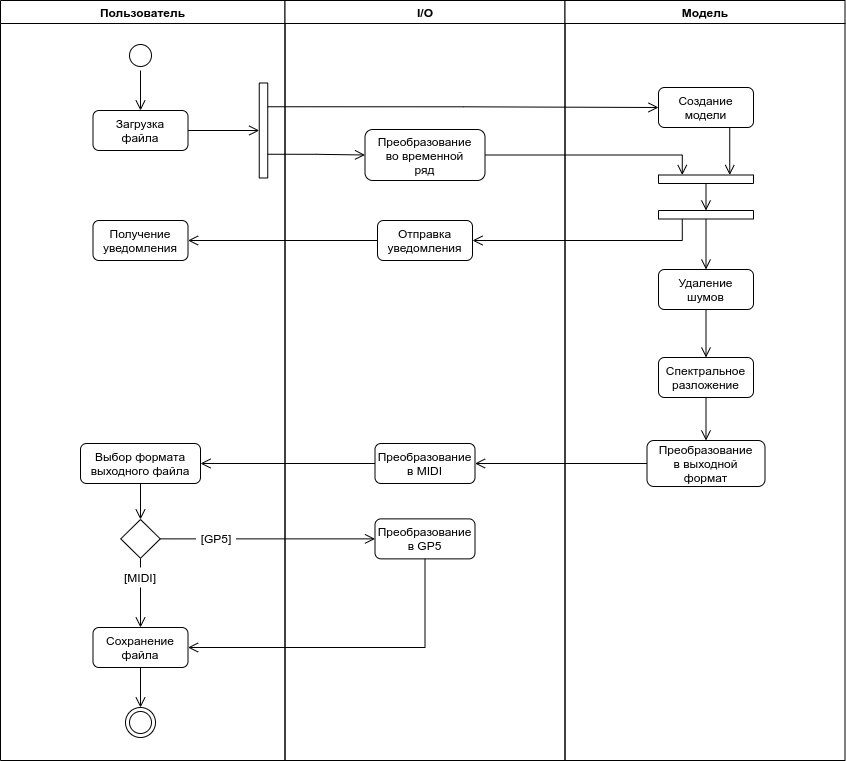

The diagram above was exported from draw.io. Its source (the exported page's mxGraphModel, read from the mxfile embedded in the PNG):
<mxGraphModel dx="1102" dy="811" grid="1" gridSize="10" guides="1" tooltips="1" connect="1" arrows="1" fold="1" page="1" pageScale="1" pageWidth="1169" pageHeight="826" math="0" shadow="0">
  <root>
    <mxCell id="0" />
    <mxCell id="1" parent="0" />
    <mxCell id="2" value="Пользователь" style="swimlane;whiteSpace=wrap;startSize=23;" parent="1" vertex="1">
      <mxGeometry x="160" y="40" width="284.5" height="760" as="geometry">
        <mxRectangle x="164.5" y="128" width="80" height="23" as="alternateBounds" />
      </mxGeometry>
    </mxCell>
    <mxCell id="yuHArtq0eE7rgwhrcc9l-52" style="edgeStyle=orthogonalEdgeStyle;orthogonalLoop=1;jettySize=auto;html=1;exitX=0.5;exitY=1;exitDx=0;exitDy=0;entryX=0.5;entryY=0;entryDx=0;entryDy=0;endArrow=open;endFill=0;strokeWidth=1;endSize=8;startSize=8;rounded=0;" parent="2" source="5" target="7" edge="1">
      <mxGeometry relative="1" as="geometry" />
    </mxCell>
    <mxCell id="5" value="" style="ellipse;shape=startState;" parent="2" vertex="1">
      <mxGeometry x="125" y="40" width="30" height="30" as="geometry" />
    </mxCell>
    <mxCell id="7" value="Загрузка&#10;файла" style="rounded=1;" parent="2" vertex="1">
      <mxGeometry x="92.5" y="110" width="95" height="40" as="geometry" />
    </mxCell>
    <mxCell id="yuHArtq0eE7rgwhrcc9l-82" style="edgeStyle=orthogonalEdgeStyle;rounded=0;orthogonalLoop=1;jettySize=auto;html=1;exitX=0.5;exitY=1;exitDx=0;exitDy=0;entryX=0.5;entryY=0;entryDx=0;entryDy=0;endArrow=open;endFill=0;strokeWidth=1;endSize=8;startSize=8;" parent="2" source="yuHArtq0eE7rgwhrcc9l-79" target="yuHArtq0eE7rgwhrcc9l-81" edge="1">
      <mxGeometry relative="1" as="geometry" />
    </mxCell>
    <mxCell id="yuHArtq0eE7rgwhrcc9l-79" value="Выбор формата&#10;выходного файла" style="rounded=1;" parent="2" vertex="1">
      <mxGeometry x="80" y="443" width="120" height="40" as="geometry" />
    </mxCell>
    <mxCell id="yuHArtq0eE7rgwhrcc9l-85" style="edgeStyle=orthogonalEdgeStyle;rounded=0;orthogonalLoop=1;jettySize=auto;html=1;exitX=0.5;exitY=1;exitDx=0;exitDy=0;entryX=0.5;entryY=0;entryDx=0;entryDy=0;endArrow=open;endFill=0;strokeWidth=1;endSize=8;startSize=8;" parent="2" source="yuHArtq0eE7rgwhrcc9l-98" target="yuHArtq0eE7rgwhrcc9l-84" edge="1">
      <mxGeometry relative="1" as="geometry" />
    </mxCell>
    <mxCell id="yuHArtq0eE7rgwhrcc9l-81" value="" style="rhombus;whiteSpace=wrap;html=1;rounded=0;" parent="2" vertex="1">
      <mxGeometry x="120.25" y="519" width="39.5" height="38.75" as="geometry" />
    </mxCell>
    <mxCell id="yuHArtq0eE7rgwhrcc9l-91" style="edgeStyle=orthogonalEdgeStyle;rounded=0;orthogonalLoop=1;jettySize=auto;html=1;exitX=0.5;exitY=1;exitDx=0;exitDy=0;entryX=0.5;entryY=0;entryDx=0;entryDy=0;endArrow=open;endFill=0;strokeWidth=1;endSize=8;startSize=8;" parent="2" source="yuHArtq0eE7rgwhrcc9l-84" target="yuHArtq0eE7rgwhrcc9l-90" edge="1">
      <mxGeometry relative="1" as="geometry" />
    </mxCell>
    <mxCell id="yuHArtq0eE7rgwhrcc9l-84" value="Сохранение&#10;файла" style="rounded=1;" parent="2" vertex="1">
      <mxGeometry x="92.5" y="627" width="95" height="40" as="geometry" />
    </mxCell>
    <mxCell id="yuHArtq0eE7rgwhrcc9l-90" value="" style="ellipse;html=1;shape=endState;rounded=0;" parent="2" vertex="1">
      <mxGeometry x="125" y="707" width="30" height="30" as="geometry" />
    </mxCell>
    <mxCell id="yuHArtq0eE7rgwhrcc9l-96" value="[GP5]" style="text;html=1;strokeColor=none;fillColor=none;align=center;verticalAlign=middle;whiteSpace=wrap;rounded=0;" parent="2" vertex="1">
      <mxGeometry x="195.5" y="528.37" width="40" height="20" as="geometry" />
    </mxCell>
    <mxCell id="yuHArtq0eE7rgwhrcc9l-97" style="edgeStyle=orthogonalEdgeStyle;rounded=0;orthogonalLoop=1;jettySize=auto;html=1;exitX=1;exitY=0.5;exitDx=0;exitDy=0;endArrow=none;endFill=0;entryX=0;entryY=0.5;entryDx=0;entryDy=0;startSize=8;endSize=8;" parent="2" source="yuHArtq0eE7rgwhrcc9l-81" target="yuHArtq0eE7rgwhrcc9l-96" edge="1">
      <mxGeometry relative="1" as="geometry">
        <mxPoint x="159.75" y="538.375" as="sourcePoint" />
        <mxPoint x="195.5" y="547" as="targetPoint" />
      </mxGeometry>
    </mxCell>
    <mxCell id="yuHArtq0eE7rgwhrcc9l-98" value="[MIDI]" style="text;html=1;strokeColor=none;fillColor=none;align=center;verticalAlign=middle;whiteSpace=wrap;rounded=0;" parent="2" vertex="1">
      <mxGeometry x="120" y="567" width="40" height="20" as="geometry" />
    </mxCell>
    <mxCell id="yuHArtq0eE7rgwhrcc9l-99" style="edgeStyle=orthogonalEdgeStyle;rounded=0;orthogonalLoop=1;jettySize=auto;html=1;exitX=0.5;exitY=1;exitDx=0;exitDy=0;endArrow=none;endFill=0;entryX=0.5;entryY=0;entryDx=0;entryDy=0;startSize=8;endSize=8;" parent="2" source="yuHArtq0eE7rgwhrcc9l-81" target="yuHArtq0eE7rgwhrcc9l-98" edge="1">
      <mxGeometry relative="1" as="geometry">
        <mxPoint x="304.5" y="597.75" as="sourcePoint" />
        <mxPoint x="145.5" y="558" as="targetPoint" />
      </mxGeometry>
    </mxCell>
    <mxCell id="ZoeWrClg7RPE6zchPd6N-38" value="Получение&#10;уведомления" style="rounded=1;" parent="2" vertex="1">
      <mxGeometry x="92.5" y="220" width="95" height="40" as="geometry" />
    </mxCell>
    <mxCell id="ZoeWrClg7RPE6zchPd6N-40" value="" style="whiteSpace=wrap;html=1;direction=west;" parent="2" vertex="1">
      <mxGeometry x="258.75" y="82.5" width="8.5" height="95" as="geometry" />
    </mxCell>
    <mxCell id="yuHArtq0eE7rgwhrcc9l-59" style="edgeStyle=orthogonalEdgeStyle;orthogonalLoop=1;jettySize=auto;html=1;exitX=1;exitY=0.5;exitDx=0;exitDy=0;endArrow=open;endFill=0;strokeWidth=1;endSize=8;startSize=8;rounded=0;entryX=1;entryY=0.5;entryDx=0;entryDy=0;" parent="2" source="7" target="ZoeWrClg7RPE6zchPd6N-40" edge="1">
      <mxGeometry relative="1" as="geometry">
        <mxPoint x="240" y="130" as="targetPoint" />
      </mxGeometry>
    </mxCell>
    <mxCell id="3" value="I/O" style="swimlane;whiteSpace=wrap;" parent="1" vertex="1">
      <mxGeometry x="444.5" y="40" width="280" height="760" as="geometry" />
    </mxCell>
    <mxCell id="yuHArtq0eE7rgwhrcc9l-50" value="Преобразование&#10;во временной&#10;ряд" style="rounded=1;" parent="3" vertex="1">
      <mxGeometry x="80" y="129" width="120" height="51" as="geometry" />
    </mxCell>
    <mxCell id="yuHArtq0eE7rgwhrcc9l-75" value="Преобразование &#10;в MIDI" style="rounded=1;" parent="3" vertex="1">
      <mxGeometry x="90" y="443" width="100" height="40" as="geometry" />
    </mxCell>
    <mxCell id="yuHArtq0eE7rgwhrcc9l-87" value="Преобразование&#10;в GP5" style="rounded=1;" parent="3" vertex="1">
      <mxGeometry x="90" y="518.37" width="100" height="40" as="geometry" />
    </mxCell>
    <mxCell id="ZoeWrClg7RPE6zchPd6N-28" value="Отправка&#10;уведомления" style="rounded=1;" parent="3" vertex="1">
      <mxGeometry x="92.5" y="220" width="95" height="40" as="geometry" />
    </mxCell>
    <mxCell id="4" value="Модель" style="swimlane;whiteSpace=wrap;" parent="1" vertex="1">
      <mxGeometry x="724.5" y="40" width="280" height="760" as="geometry" />
    </mxCell>
    <mxCell id="yuHArtq0eE7rgwhrcc9l-72" style="edgeStyle=orthogonalEdgeStyle;rounded=0;orthogonalLoop=1;jettySize=auto;html=1;exitX=0.75;exitY=1;exitDx=0;exitDy=0;entryX=0;entryY=0.25;entryDx=0;entryDy=0;endArrow=open;endFill=0;strokeWidth=1;endSize=8;startSize=8;" parent="4" source="yuHArtq0eE7rgwhrcc9l-61" target="yuHArtq0eE7rgwhrcc9l-71" edge="1">
      <mxGeometry relative="1" as="geometry" />
    </mxCell>
    <mxCell id="yuHArtq0eE7rgwhrcc9l-61" value="Создание&#10;модели" style="rounded=1;" parent="4" vertex="1">
      <mxGeometry x="93.5" y="87" width="95" height="40" as="geometry" />
    </mxCell>
    <mxCell id="UBPn45M-pCXPHl5LcUrH-8" style="edgeStyle=orthogonalEdgeStyle;rounded=0;orthogonalLoop=1;jettySize=auto;html=1;exitX=0.5;exitY=1;exitDx=0;exitDy=0;entryX=0.5;entryY=0;entryDx=0;entryDy=0;endArrow=open;endFill=0;endSize=8;startSize=8;" parent="4" source="yuHArtq0eE7rgwhrcc9l-64" target="UBPn45M-pCXPHl5LcUrH-7" edge="1">
      <mxGeometry relative="1" as="geometry" />
    </mxCell>
    <mxCell id="yuHArtq0eE7rgwhrcc9l-64" value="Удаление&#10;шумов" style="rounded=1;" parent="4" vertex="1">
      <mxGeometry x="93.5" y="269" width="95" height="40" as="geometry" />
    </mxCell>
    <mxCell id="yuHArtq0eE7rgwhrcc9l-67" value="Преобразование&#10;в выходной &#10;формат" style="rounded=1;" parent="4" vertex="1">
      <mxGeometry x="82" y="440" width="118" height="46" as="geometry" />
    </mxCell>
    <mxCell id="ZoeWrClg7RPE6zchPd6N-32" style="edgeStyle=orthogonalEdgeStyle;rounded=0;orthogonalLoop=1;jettySize=auto;html=1;exitX=1;exitY=0.5;exitDx=0;exitDy=0;entryX=0;entryY=0.5;entryDx=0;entryDy=0;endArrow=open;endFill=0;endSize=8;" parent="4" source="yuHArtq0eE7rgwhrcc9l-71" target="ZoeWrClg7RPE6zchPd6N-30" edge="1">
      <mxGeometry relative="1" as="geometry" />
    </mxCell>
    <mxCell id="yuHArtq0eE7rgwhrcc9l-71" value="" style="whiteSpace=wrap;html=1;direction=south;" parent="4" vertex="1">
      <mxGeometry x="93.5" y="174.5" width="95" height="8.5" as="geometry" />
    </mxCell>
    <mxCell id="UBPn45M-pCXPHl5LcUrH-9" style="edgeStyle=orthogonalEdgeStyle;rounded=0;orthogonalLoop=1;jettySize=auto;html=1;exitX=0.5;exitY=1;exitDx=0;exitDy=0;entryX=0.5;entryY=0;entryDx=0;entryDy=0;endArrow=open;endFill=0;endSize=8;startSize=8;" parent="4" source="UBPn45M-pCXPHl5LcUrH-7" target="yuHArtq0eE7rgwhrcc9l-67" edge="1">
      <mxGeometry relative="1" as="geometry" />
    </mxCell>
    <mxCell id="UBPn45M-pCXPHl5LcUrH-7" value="Спектральное&#10;разложение" style="rounded=1;" parent="4" vertex="1">
      <mxGeometry x="93.5" y="357" width="95" height="40" as="geometry" />
    </mxCell>
    <mxCell id="ZoeWrClg7RPE6zchPd6N-35" style="edgeStyle=orthogonalEdgeStyle;rounded=0;orthogonalLoop=1;jettySize=auto;html=1;exitX=1;exitY=0.5;exitDx=0;exitDy=0;entryX=0.5;entryY=0;entryDx=0;entryDy=0;endArrow=open;endFill=0;endSize=8;startSize=8;" parent="4" source="ZoeWrClg7RPE6zchPd6N-30" target="yuHArtq0eE7rgwhrcc9l-64" edge="1">
      <mxGeometry relative="1" as="geometry" />
    </mxCell>
    <mxCell id="ZoeWrClg7RPE6zchPd6N-30" value="" style="whiteSpace=wrap;html=1;direction=south;" parent="4" vertex="1">
      <mxGeometry x="93.5" y="210" width="95" height="8.5" as="geometry" />
    </mxCell>
    <mxCell id="yuHArtq0eE7rgwhrcc9l-73" style="edgeStyle=orthogonalEdgeStyle;rounded=0;orthogonalLoop=1;jettySize=auto;html=1;exitX=1;exitY=0.5;exitDx=0;exitDy=0;entryX=0;entryY=0.75;entryDx=0;entryDy=0;endArrow=open;endFill=0;strokeWidth=1;endSize=8;startSize=8;" parent="1" source="yuHArtq0eE7rgwhrcc9l-50" target="yuHArtq0eE7rgwhrcc9l-71" edge="1">
      <mxGeometry relative="1" as="geometry" />
    </mxCell>
    <mxCell id="yuHArtq0eE7rgwhrcc9l-76" style="edgeStyle=orthogonalEdgeStyle;rounded=0;orthogonalLoop=1;jettySize=auto;html=1;exitX=0;exitY=0.5;exitDx=0;exitDy=0;entryX=1;entryY=0.5;entryDx=0;entryDy=0;endArrow=open;endFill=0;strokeWidth=1;endSize=8;startSize=8;" parent="1" source="yuHArtq0eE7rgwhrcc9l-67" target="yuHArtq0eE7rgwhrcc9l-75" edge="1">
      <mxGeometry relative="1" as="geometry" />
    </mxCell>
    <mxCell id="yuHArtq0eE7rgwhrcc9l-80" style="edgeStyle=orthogonalEdgeStyle;rounded=0;orthogonalLoop=1;jettySize=auto;html=1;exitX=0;exitY=0.5;exitDx=0;exitDy=0;entryX=1;entryY=0.5;entryDx=0;entryDy=0;endArrow=open;endFill=0;strokeWidth=1;endSize=8;startSize=8;" parent="1" source="yuHArtq0eE7rgwhrcc9l-75" target="yuHArtq0eE7rgwhrcc9l-79" edge="1">
      <mxGeometry relative="1" as="geometry" />
    </mxCell>
    <mxCell id="yuHArtq0eE7rgwhrcc9l-88" style="edgeStyle=orthogonalEdgeStyle;rounded=0;orthogonalLoop=1;jettySize=auto;html=1;exitX=1;exitY=0.5;exitDx=0;exitDy=0;endArrow=open;endFill=0;strokeWidth=1;endSize=8;startSize=8;" parent="1" source="yuHArtq0eE7rgwhrcc9l-96" target="yuHArtq0eE7rgwhrcc9l-87" edge="1">
      <mxGeometry relative="1" as="geometry" />
    </mxCell>
    <mxCell id="yuHArtq0eE7rgwhrcc9l-89" style="edgeStyle=orthogonalEdgeStyle;rounded=0;orthogonalLoop=1;jettySize=auto;html=1;exitX=0.5;exitY=1;exitDx=0;exitDy=0;entryX=1;entryY=0.5;entryDx=0;entryDy=0;endArrow=open;endFill=0;strokeWidth=1;endSize=8;startSize=8;" parent="1" source="yuHArtq0eE7rgwhrcc9l-87" target="yuHArtq0eE7rgwhrcc9l-84" edge="1">
      <mxGeometry relative="1" as="geometry" />
    </mxCell>
    <mxCell id="ZoeWrClg7RPE6zchPd6N-34" style="edgeStyle=orthogonalEdgeStyle;rounded=0;orthogonalLoop=1;jettySize=auto;html=1;exitX=1;exitY=0.75;exitDx=0;exitDy=0;entryX=1;entryY=0.5;entryDx=0;entryDy=0;endArrow=open;endFill=0;endSize=8;startSize=8;" parent="1" source="ZoeWrClg7RPE6zchPd6N-30" target="ZoeWrClg7RPE6zchPd6N-28" edge="1">
      <mxGeometry relative="1" as="geometry" />
    </mxCell>
    <mxCell id="ZoeWrClg7RPE6zchPd6N-39" style="edgeStyle=orthogonalEdgeStyle;rounded=0;orthogonalLoop=1;jettySize=auto;html=1;exitX=0;exitY=0.5;exitDx=0;exitDy=0;entryX=1;entryY=0.5;entryDx=0;entryDy=0;endArrow=open;endFill=0;endSize=8;startSize=8;" parent="1" source="ZoeWrClg7RPE6zchPd6N-28" target="ZoeWrClg7RPE6zchPd6N-38" edge="1">
      <mxGeometry relative="1" as="geometry" />
    </mxCell>
    <mxCell id="ZoeWrClg7RPE6zchPd6N-41" style="edgeStyle=orthogonalEdgeStyle;rounded=0;orthogonalLoop=1;jettySize=auto;html=1;exitX=0;exitY=0.25;exitDx=0;exitDy=0;entryX=0;entryY=0.5;entryDx=0;entryDy=0;endArrow=open;endFill=0;endSize=8;startSize=8;" parent="1" source="ZoeWrClg7RPE6zchPd6N-40" target="yuHArtq0eE7rgwhrcc9l-50" edge="1">
      <mxGeometry relative="1" as="geometry" />
    </mxCell>
    <mxCell id="ZoeWrClg7RPE6zchPd6N-42" style="edgeStyle=orthogonalEdgeStyle;rounded=0;orthogonalLoop=1;jettySize=auto;html=1;exitX=0;exitY=0.75;exitDx=0;exitDy=0;entryX=0;entryY=0.5;entryDx=0;entryDy=0;endArrow=open;endFill=0;endSize=8;startSize=8;" parent="1" source="ZoeWrClg7RPE6zchPd6N-40" target="yuHArtq0eE7rgwhrcc9l-61" edge="1">
      <mxGeometry relative="1" as="geometry" />
    </mxCell>
  </root>
</mxGraphModel>